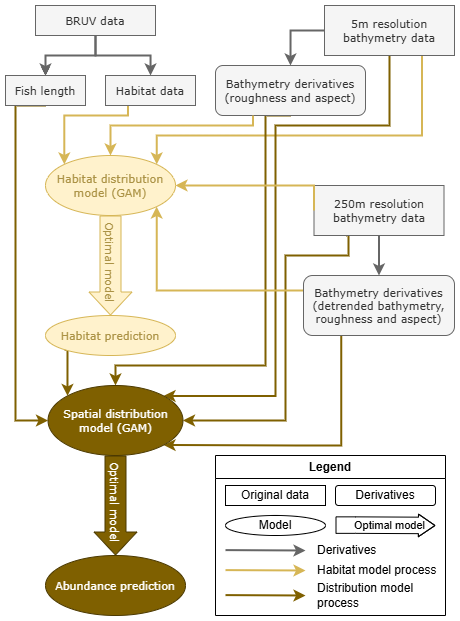

The diagram above was exported from draw.io. Its source (the exported page's mxGraphModel, read from the mxfile embedded in the PNG):
<mxGraphModel dx="840" dy="522" grid="1" gridSize="10" guides="1" tooltips="1" connect="1" arrows="1" fold="1" page="1" pageScale="1" pageWidth="827" pageHeight="1169" math="0" shadow="0">
  <root>
    <mxCell id="WIyWlLk6GJQsqaUBKTNV-0" />
    <mxCell id="WIyWlLk6GJQsqaUBKTNV-1" parent="WIyWlLk6GJQsqaUBKTNV-0" />
    <mxCell id="QnAHNYZheqqFxq_gVrqq-2" value="" style="edgeStyle=orthogonalEdgeStyle;rounded=0;orthogonalLoop=1;jettySize=auto;html=1;fontFamily=Verdana;fontSize=11;verticalAlign=middle;" edge="1" parent="WIyWlLk6GJQsqaUBKTNV-1" source="QnAHNYZheqqFxq_gVrqq-0" target="QnAHNYZheqqFxq_gVrqq-1">
      <mxGeometry relative="1" as="geometry" />
    </mxCell>
    <mxCell id="QnAHNYZheqqFxq_gVrqq-3" value="" style="edgeStyle=orthogonalEdgeStyle;rounded=0;orthogonalLoop=1;jettySize=auto;html=1;fillColor=#f5f5f5;strokeColor=#666666;strokeWidth=2;fontFamily=Verdana;fontSize=11;verticalAlign=middle;" edge="1" parent="WIyWlLk6GJQsqaUBKTNV-1" source="QnAHNYZheqqFxq_gVrqq-0" target="QnAHNYZheqqFxq_gVrqq-1">
      <mxGeometry relative="1" as="geometry" />
    </mxCell>
    <mxCell id="QnAHNYZheqqFxq_gVrqq-5" value="" style="edgeStyle=orthogonalEdgeStyle;rounded=0;orthogonalLoop=1;jettySize=auto;html=1;fillColor=#f5f5f5;strokeColor=#666666;strokeWidth=2;fontFamily=Verdana;fontSize=11;verticalAlign=middle;" edge="1" parent="WIyWlLk6GJQsqaUBKTNV-1" source="QnAHNYZheqqFxq_gVrqq-0" target="QnAHNYZheqqFxq_gVrqq-4">
      <mxGeometry relative="1" as="geometry" />
    </mxCell>
    <mxCell id="QnAHNYZheqqFxq_gVrqq-0" value="BRUV data" style="rounded=0;whiteSpace=wrap;html=1;fillColor=#f5f5f5;fontColor=#333333;strokeColor=#666666;fontFamily=Verdana;fontSize=11;verticalAlign=middle;" vertex="1" parent="WIyWlLk6GJQsqaUBKTNV-1">
      <mxGeometry x="60" y="40" width="120" height="30" as="geometry" />
    </mxCell>
    <mxCell id="QnAHNYZheqqFxq_gVrqq-49" style="edgeStyle=orthogonalEdgeStyle;rounded=0;orthogonalLoop=1;jettySize=auto;html=1;exitX=0.5;exitY=1;exitDx=0;exitDy=0;entryX=0;entryY=0.5;entryDx=0;entryDy=0;strokeWidth=2;strokeColor=#7F6000;fontFamily=Verdana;fontSize=11;verticalAlign=middle;" edge="1" parent="WIyWlLk6GJQsqaUBKTNV-1" source="QnAHNYZheqqFxq_gVrqq-1" target="QnAHNYZheqqFxq_gVrqq-47">
      <mxGeometry relative="1" as="geometry">
        <Array as="points">
          <mxPoint x="40" y="140" />
          <mxPoint x="40" y="455" />
        </Array>
      </mxGeometry>
    </mxCell>
    <mxCell id="QnAHNYZheqqFxq_gVrqq-1" value="Fish length" style="whiteSpace=wrap;html=1;rounded=0;fillColor=#f5f5f5;fontColor=#333333;strokeColor=#666666;fontFamily=Verdana;fontSize=11;verticalAlign=middle;" vertex="1" parent="WIyWlLk6GJQsqaUBKTNV-1">
      <mxGeometry x="30" y="110" width="80" height="30" as="geometry" />
    </mxCell>
    <mxCell id="QnAHNYZheqqFxq_gVrqq-20" style="edgeStyle=orthogonalEdgeStyle;rounded=0;orthogonalLoop=1;jettySize=auto;html=1;exitX=0.25;exitY=1;exitDx=0;exitDy=0;entryX=0;entryY=0;entryDx=0;entryDy=0;fillColor=#fff2cc;strokeColor=#d6b656;strokeWidth=2;fontFamily=Verdana;fontSize=11;verticalAlign=middle;" edge="1" parent="WIyWlLk6GJQsqaUBKTNV-1" source="QnAHNYZheqqFxq_gVrqq-4" target="QnAHNYZheqqFxq_gVrqq-51">
      <mxGeometry relative="1" as="geometry">
        <mxPoint x="260" y="235" as="targetPoint" />
        <Array as="points">
          <mxPoint x="153" y="150" />
          <mxPoint x="89" y="150" />
        </Array>
      </mxGeometry>
    </mxCell>
    <mxCell id="QnAHNYZheqqFxq_gVrqq-4" value="Habitat data" style="whiteSpace=wrap;html=1;rounded=0;fillColor=#f5f5f5;fontColor=#333333;strokeColor=#666666;fontFamily=Verdana;fontSize=11;verticalAlign=middle;" vertex="1" parent="WIyWlLk6GJQsqaUBKTNV-1">
      <mxGeometry x="130" y="110" width="90" height="30" as="geometry" />
    </mxCell>
    <mxCell id="QnAHNYZheqqFxq_gVrqq-39" style="edgeStyle=orthogonalEdgeStyle;rounded=0;orthogonalLoop=1;jettySize=auto;html=1;exitX=0.5;exitY=1;exitDx=0;exitDy=0;entryX=0.5;entryY=0;entryDx=0;entryDy=0;fillColor=#f5f5f5;strokeColor=#666666;strokeWidth=2;fontFamily=Verdana;fontSize=11;verticalAlign=middle;" edge="1" parent="WIyWlLk6GJQsqaUBKTNV-1" source="QnAHNYZheqqFxq_gVrqq-7" target="QnAHNYZheqqFxq_gVrqq-24">
      <mxGeometry relative="1" as="geometry" />
    </mxCell>
    <mxCell id="QnAHNYZheqqFxq_gVrqq-41" style="edgeStyle=orthogonalEdgeStyle;rounded=0;orthogonalLoop=1;jettySize=auto;html=1;exitX=0.25;exitY=1;exitDx=0;exitDy=0;strokeColor=#7F6000;strokeWidth=2;entryX=1;entryY=0.5;entryDx=0;entryDy=0;fontFamily=Verdana;fontSize=11;verticalAlign=middle;" edge="1" parent="WIyWlLk6GJQsqaUBKTNV-1" source="QnAHNYZheqqFxq_gVrqq-7" target="QnAHNYZheqqFxq_gVrqq-47">
      <mxGeometry relative="1" as="geometry">
        <mxPoint x="360" y="440" as="targetPoint" />
        <Array as="points">
          <mxPoint x="373" y="270" />
          <mxPoint x="373" y="290" />
          <mxPoint x="310" y="290" />
          <mxPoint x="310" y="455" />
        </Array>
      </mxGeometry>
    </mxCell>
    <mxCell id="QnAHNYZheqqFxq_gVrqq-7" value="250m resolution bathymetry data" style="rounded=0;whiteSpace=wrap;html=1;fillColor=#f5f5f5;fontColor=#333333;strokeColor=#666666;fontFamily=Verdana;fontSize=11;verticalAlign=middle;" vertex="1" parent="WIyWlLk6GJQsqaUBKTNV-1">
      <mxGeometry x="338.5" y="220" width="130" height="50" as="geometry" />
    </mxCell>
    <mxCell id="QnAHNYZheqqFxq_gVrqq-34" style="edgeStyle=orthogonalEdgeStyle;rounded=0;orthogonalLoop=1;jettySize=auto;html=1;exitX=0;exitY=0.5;exitDx=0;exitDy=0;entryX=0.5;entryY=0;entryDx=0;entryDy=0;fillColor=#f5f5f5;strokeColor=#666666;strokeWidth=2;fontFamily=Verdana;fontSize=11;verticalAlign=middle;" edge="1" parent="WIyWlLk6GJQsqaUBKTNV-1" source="QnAHNYZheqqFxq_gVrqq-8" target="QnAHNYZheqqFxq_gVrqq-23">
      <mxGeometry relative="1" as="geometry" />
    </mxCell>
    <mxCell id="QnAHNYZheqqFxq_gVrqq-35" style="edgeStyle=orthogonalEdgeStyle;rounded=0;orthogonalLoop=1;jettySize=auto;html=1;exitX=0.75;exitY=1;exitDx=0;exitDy=0;entryX=1;entryY=0;entryDx=0;entryDy=0;fillColor=#fff2cc;strokeColor=#d6b656;strokeWidth=2;fontFamily=Verdana;fontSize=11;verticalAlign=middle;" edge="1" parent="WIyWlLk6GJQsqaUBKTNV-1" source="QnAHNYZheqqFxq_gVrqq-8" target="QnAHNYZheqqFxq_gVrqq-51">
      <mxGeometry relative="1" as="geometry">
        <mxPoint x="357.5" y="217.5" as="targetPoint" />
        <Array as="points">
          <mxPoint x="446" y="170" />
          <mxPoint x="181" y="170" />
        </Array>
      </mxGeometry>
    </mxCell>
    <mxCell id="QnAHNYZheqqFxq_gVrqq-36" style="edgeStyle=orthogonalEdgeStyle;rounded=0;orthogonalLoop=1;jettySize=auto;html=1;exitX=0.5;exitY=1;exitDx=0;exitDy=0;strokeColor=#7F6000;strokeWidth=2;entryX=1;entryY=0;entryDx=0;entryDy=0;fontFamily=Verdana;fontSize=11;verticalAlign=middle;" edge="1" parent="WIyWlLk6GJQsqaUBKTNV-1" source="QnAHNYZheqqFxq_gVrqq-8" target="QnAHNYZheqqFxq_gVrqq-47">
      <mxGeometry relative="1" as="geometry">
        <mxPoint x="350" y="460" as="targetPoint" />
        <Array as="points">
          <mxPoint x="414" y="160" />
          <mxPoint x="300" y="160" />
          <mxPoint x="300" y="430" />
        </Array>
      </mxGeometry>
    </mxCell>
    <mxCell id="QnAHNYZheqqFxq_gVrqq-8" value="5m resolution bathymetry data" style="rounded=0;whiteSpace=wrap;html=1;fillColor=#f5f5f5;fontColor=#333333;strokeColor=#666666;fontFamily=Verdana;fontSize=11;verticalAlign=middle;" vertex="1" parent="WIyWlLk6GJQsqaUBKTNV-1">
      <mxGeometry x="349" y="40" width="130" height="50" as="geometry" />
    </mxCell>
    <mxCell id="QnAHNYZheqqFxq_gVrqq-53" style="edgeStyle=orthogonalEdgeStyle;rounded=0;orthogonalLoop=1;jettySize=auto;html=1;exitX=0.5;exitY=1;exitDx=0;exitDy=0;strokeWidth=2;strokeColor=#7F6000;entryX=0.5;entryY=0;entryDx=0;entryDy=0;fontFamily=Verdana;fontSize=11;verticalAlign=middle;" edge="1" parent="WIyWlLk6GJQsqaUBKTNV-1" source="QnAHNYZheqqFxq_gVrqq-23" target="QnAHNYZheqqFxq_gVrqq-47">
      <mxGeometry relative="1" as="geometry">
        <mxPoint x="260" y="390" as="targetPoint" />
        <Array as="points">
          <mxPoint x="290" y="150" />
          <mxPoint x="290" y="400" />
          <mxPoint x="140" y="400" />
        </Array>
      </mxGeometry>
    </mxCell>
    <mxCell id="QnAHNYZheqqFxq_gVrqq-23" value="Bathymetry derivatives (roughness and aspect)" style="rounded=1;whiteSpace=wrap;html=1;fillColor=#f5f5f5;fontColor=#333333;strokeColor=#666666;fontFamily=Verdana;fontSize=11;verticalAlign=middle;" vertex="1" parent="WIyWlLk6GJQsqaUBKTNV-1">
      <mxGeometry x="240" y="100" width="150" height="50" as="geometry" />
    </mxCell>
    <mxCell id="QnAHNYZheqqFxq_gVrqq-43" style="edgeStyle=orthogonalEdgeStyle;rounded=0;orthogonalLoop=1;jettySize=auto;html=1;exitX=0.25;exitY=1;exitDx=0;exitDy=0;strokeColor=#7F6000;strokeWidth=2;entryX=1;entryY=1;entryDx=0;entryDy=0;fontFamily=Verdana;fontSize=11;verticalAlign=middle;" edge="1" parent="WIyWlLk6GJQsqaUBKTNV-1" source="QnAHNYZheqqFxq_gVrqq-24" target="QnAHNYZheqqFxq_gVrqq-47">
      <mxGeometry relative="1" as="geometry">
        <mxPoint x="430" y="360" as="targetPoint" />
        <Array as="points">
          <mxPoint x="366" y="480" />
          <mxPoint x="320" y="480" />
        </Array>
      </mxGeometry>
    </mxCell>
    <mxCell id="QnAHNYZheqqFxq_gVrqq-44" style="edgeStyle=orthogonalEdgeStyle;rounded=0;orthogonalLoop=1;jettySize=auto;html=1;exitX=0;exitY=0.25;exitDx=0;exitDy=0;entryX=1;entryY=1;entryDx=0;entryDy=0;fillColor=#fff2cc;strokeColor=#d6b656;strokeWidth=2;fontFamily=Verdana;fontSize=11;verticalAlign=middle;" edge="1" parent="WIyWlLk6GJQsqaUBKTNV-1" source="QnAHNYZheqqFxq_gVrqq-24" target="QnAHNYZheqqFxq_gVrqq-51">
      <mxGeometry relative="1" as="geometry">
        <mxPoint x="357.5" y="252.5" as="targetPoint" />
      </mxGeometry>
    </mxCell>
    <mxCell id="QnAHNYZheqqFxq_gVrqq-24" value="Bathymetry derivatives (detrended bathymetry, roughness and aspect)" style="rounded=1;whiteSpace=wrap;html=1;fillColor=#f5f5f5;fontColor=#333333;strokeColor=#666666;fontFamily=Verdana;fontSize=11;verticalAlign=middle;" vertex="1" parent="WIyWlLk6GJQsqaUBKTNV-1">
      <mxGeometry x="328" y="310" width="151" height="60" as="geometry" />
    </mxCell>
    <mxCell id="QnAHNYZheqqFxq_gVrqq-37" style="edgeStyle=orthogonalEdgeStyle;rounded=0;orthogonalLoop=1;jettySize=auto;html=1;entryX=0.5;entryY=0;entryDx=0;entryDy=0;fillColor=#fff2cc;strokeColor=#d6b656;strokeWidth=2;exitX=0.25;exitY=1;exitDx=0;exitDy=0;fontFamily=Verdana;fontSize=11;verticalAlign=middle;" edge="1" parent="WIyWlLk6GJQsqaUBKTNV-1" source="QnAHNYZheqqFxq_gVrqq-23" target="QnAHNYZheqqFxq_gVrqq-51">
      <mxGeometry relative="1" as="geometry">
        <mxPoint x="285" y="170" as="sourcePoint" />
        <mxPoint x="170" y="180" as="targetPoint" />
        <Array as="points">
          <mxPoint x="278" y="160" />
          <mxPoint x="135" y="160" />
        </Array>
      </mxGeometry>
    </mxCell>
    <mxCell id="QnAHNYZheqqFxq_gVrqq-42" style="edgeStyle=orthogonalEdgeStyle;rounded=0;orthogonalLoop=1;jettySize=auto;html=1;exitX=0;exitY=0.5;exitDx=0;exitDy=0;entryX=1;entryY=0.5;entryDx=0;entryDy=0;fillColor=#fff2cc;strokeColor=#d6b656;strokeWidth=2;fontFamily=Verdana;fontSize=11;verticalAlign=middle;" edge="1" parent="WIyWlLk6GJQsqaUBKTNV-1" source="QnAHNYZheqqFxq_gVrqq-7" target="QnAHNYZheqqFxq_gVrqq-51">
      <mxGeometry relative="1" as="geometry">
        <mxPoint x="390" y="235" as="targetPoint" />
        <Array as="points">
          <mxPoint x="338" y="220" />
        </Array>
      </mxGeometry>
    </mxCell>
    <mxCell id="QnAHNYZheqqFxq_gVrqq-46" value="Abundance prediction" style="ellipse;whiteSpace=wrap;html=1;gradientColor=none;fillColor=#7F6000;fontColor=#FFFFFF;strokeColor=#4B3900;fontFamily=Verdana;fontSize=11;verticalAlign=middle;" vertex="1" parent="WIyWlLk6GJQsqaUBKTNV-1">
      <mxGeometry x="70" y="590" width="140" height="60" as="geometry" />
    </mxCell>
    <mxCell id="QnAHNYZheqqFxq_gVrqq-47" value="Spatial distribution model (GAM)" style="ellipse;whiteSpace=wrap;html=1;fillColor=#7F6000;fontColor=#FFFFFF;strokeColor=#4B3900;fontFamily=Verdana;fontSize=11;verticalAlign=middle;" vertex="1" parent="WIyWlLk6GJQsqaUBKTNV-1">
      <mxGeometry x="72.5" y="420" width="135" height="70" as="geometry" />
    </mxCell>
    <mxCell id="QnAHNYZheqqFxq_gVrqq-51" value="Habitat distribution model (GAM)" style="ellipse;whiteSpace=wrap;html=1;fillColor=#FFF2CC;strokeColor=#d6b656;fontFamily=Verdana;fontSize=11;verticalAlign=middle;fontColor=#AB9245;" vertex="1" parent="WIyWlLk6GJQsqaUBKTNV-1">
      <mxGeometry x="70" y="190" width="130" height="60" as="geometry" />
    </mxCell>
    <mxCell id="QnAHNYZheqqFxq_gVrqq-55" value="" style="shape=flexArrow;endArrow=classic;html=1;rounded=0;entryX=0.5;entryY=0;entryDx=0;entryDy=0;exitX=0.5;exitY=1;exitDx=0;exitDy=0;endWidth=21;endSize=7.33;width=21;fillColor=#7F6000;labelBackgroundColor=none;strokeColor=#4B3900;fontFamily=Verdana;fontSize=11;verticalAlign=middle;" edge="1" parent="WIyWlLk6GJQsqaUBKTNV-1" source="QnAHNYZheqqFxq_gVrqq-47" target="QnAHNYZheqqFxq_gVrqq-46">
      <mxGeometry width="50" height="50" relative="1" as="geometry">
        <mxPoint x="202.5" y="480" as="sourcePoint" />
        <mxPoint x="252.5" y="430" as="targetPoint" />
      </mxGeometry>
    </mxCell>
    <mxCell id="QnAHNYZheqqFxq_gVrqq-56" value="Optimal model" style="edgeLabel;html=1;align=center;verticalAlign=middle;resizable=0;points=[];rotation=90;labelBackgroundColor=none;fontColor=#FFFFFF;fontFamily=Verdana;fontSize=11;" vertex="1" connectable="0" parent="QnAHNYZheqqFxq_gVrqq-55">
      <mxGeometry x="-0.5655" y="-6" relative="1" as="geometry">
        <mxPoint x="6" y="24" as="offset" />
      </mxGeometry>
    </mxCell>
    <mxCell id="QnAHNYZheqqFxq_gVrqq-57" value="" style="shape=flexArrow;endArrow=classic;html=1;rounded=0;exitX=0.5;exitY=1;exitDx=0;exitDy=0;endWidth=21;endSize=7.33;width=21;entryX=0.5;entryY=0;entryDx=0;entryDy=0;fillColor=#fff2cc;strokeColor=#d6b656;fontFamily=Verdana;fontSize=11;verticalAlign=middle;fontColor=#AB9245;" edge="1" parent="WIyWlLk6GJQsqaUBKTNV-1" source="QnAHNYZheqqFxq_gVrqq-51" target="QnAHNYZheqqFxq_gVrqq-59">
      <mxGeometry width="50" height="50" relative="1" as="geometry">
        <mxPoint x="320" y="270" as="sourcePoint" />
        <mxPoint x="320" y="310" as="targetPoint" />
      </mxGeometry>
    </mxCell>
    <mxCell id="QnAHNYZheqqFxq_gVrqq-58" value="Optimal model" style="edgeLabel;html=1;align=center;verticalAlign=middle;resizable=0;points=[];rotation=90;labelBackgroundColor=none;fontFamily=Verdana;fontSize=11;fontColor=#AB9245;" vertex="1" connectable="0" parent="QnAHNYZheqqFxq_gVrqq-57">
      <mxGeometry x="-0.5655" y="-6" relative="1" as="geometry">
        <mxPoint x="6" y="24" as="offset" />
      </mxGeometry>
    </mxCell>
    <mxCell id="QnAHNYZheqqFxq_gVrqq-62" style="edgeStyle=orthogonalEdgeStyle;rounded=0;orthogonalLoop=1;jettySize=auto;html=1;exitX=0;exitY=1;exitDx=0;exitDy=0;entryX=0;entryY=0;entryDx=0;entryDy=0;labelBackgroundColor=none;strokeWidth=2;strokeColor=#7F6000;fontFamily=Verdana;fontSize=11;verticalAlign=middle;" edge="1" parent="WIyWlLk6GJQsqaUBKTNV-1" source="QnAHNYZheqqFxq_gVrqq-59" target="QnAHNYZheqqFxq_gVrqq-47">
      <mxGeometry relative="1" as="geometry">
        <Array as="points">
          <mxPoint x="92" y="384" />
        </Array>
      </mxGeometry>
    </mxCell>
    <mxCell id="QnAHNYZheqqFxq_gVrqq-59" value="Habitat prediction" style="ellipse;whiteSpace=wrap;html=1;fillColor=#fff2cc;strokeColor=#d6b656;fontFamily=Verdana;fontSize=11;verticalAlign=middle;fontColor=#AB9245;" vertex="1" parent="WIyWlLk6GJQsqaUBKTNV-1">
      <mxGeometry x="70" y="350" width="130" height="40" as="geometry" />
    </mxCell>
    <mxCell id="QnAHNYZheqqFxq_gVrqq-65" value="Legend" style="swimlane;whiteSpace=wrap;html=1;" vertex="1" parent="WIyWlLk6GJQsqaUBKTNV-1">
      <mxGeometry x="240" y="490" width="230" height="160" as="geometry" />
    </mxCell>
    <mxCell id="QnAHNYZheqqFxq_gVrqq-66" value="Original data" style="rounded=0;whiteSpace=wrap;html=1;" vertex="1" parent="QnAHNYZheqqFxq_gVrqq-65">
      <mxGeometry x="10" y="30" width="100" height="20" as="geometry" />
    </mxCell>
    <mxCell id="QnAHNYZheqqFxq_gVrqq-67" value="Derivatives" style="rounded=1;whiteSpace=wrap;html=1;" vertex="1" parent="QnAHNYZheqqFxq_gVrqq-65">
      <mxGeometry x="120" y="30" width="100" height="20" as="geometry" />
    </mxCell>
    <mxCell id="QnAHNYZheqqFxq_gVrqq-70" value="Model" style="ellipse;whiteSpace=wrap;html=1;" vertex="1" parent="QnAHNYZheqqFxq_gVrqq-65">
      <mxGeometry x="10" y="60" width="100" height="20" as="geometry" />
    </mxCell>
    <mxCell id="QnAHNYZheqqFxq_gVrqq-73" value="" style="endArrow=classic;html=1;rounded=0;strokeWidth=2;strokeColor=#D6B656;" edge="1" parent="QnAHNYZheqqFxq_gVrqq-65">
      <mxGeometry width="50" height="50" relative="1" as="geometry">
        <mxPoint x="10" y="114.60000000000001" as="sourcePoint" />
        <mxPoint x="90" y="115" as="targetPoint" />
      </mxGeometry>
    </mxCell>
    <mxCell id="QnAHNYZheqqFxq_gVrqq-74" value="" style="endArrow=classic;html=1;rounded=0;strokeWidth=2;strokeColor=#7F6000;" edge="1" parent="QnAHNYZheqqFxq_gVrqq-65">
      <mxGeometry width="50" height="50" relative="1" as="geometry">
        <mxPoint x="10" y="139.6" as="sourcePoint" />
        <mxPoint x="90" y="140" as="targetPoint" />
      </mxGeometry>
    </mxCell>
    <mxCell id="QnAHNYZheqqFxq_gVrqq-75" value="Habitat model process" style="text;html=1;align=left;verticalAlign=middle;whiteSpace=wrap;rounded=0;" vertex="1" parent="QnAHNYZheqqFxq_gVrqq-65">
      <mxGeometry x="100" y="105" width="130" height="20" as="geometry" />
    </mxCell>
    <mxCell id="QnAHNYZheqqFxq_gVrqq-76" value="Distribution model process" style="text;html=1;align=left;verticalAlign=middle;whiteSpace=wrap;rounded=0;" vertex="1" parent="QnAHNYZheqqFxq_gVrqq-65">
      <mxGeometry x="100" y="125" width="130" height="30" as="geometry" />
    </mxCell>
    <mxCell id="QnAHNYZheqqFxq_gVrqq-77" value="" style="shape=flexArrow;endArrow=classic;html=1;rounded=0;endWidth=5.125;endSize=5.19;width=16.5;" edge="1" parent="QnAHNYZheqqFxq_gVrqq-65">
      <mxGeometry width="50" height="50" relative="1" as="geometry">
        <mxPoint x="120" y="69.6" as="sourcePoint" />
        <mxPoint x="220" y="70" as="targetPoint" />
        <Array as="points">
          <mxPoint x="140" y="69.6" />
        </Array>
      </mxGeometry>
    </mxCell>
    <mxCell id="QnAHNYZheqqFxq_gVrqq-78" value="Optimal model" style="edgeLabel;html=1;align=center;verticalAlign=middle;resizable=0;points=[];labelBackgroundColor=none;fontSize=11;" vertex="1" connectable="0" parent="QnAHNYZheqqFxq_gVrqq-77">
      <mxGeometry x="-0.7163" relative="1" as="geometry">
        <mxPoint x="39" as="offset" />
      </mxGeometry>
    </mxCell>
    <mxCell id="QnAHNYZheqqFxq_gVrqq-79" value="" style="endArrow=classic;html=1;rounded=0;strokeWidth=2;strokeColor=#666666;fillColor=#eeeeee;" edge="1" parent="QnAHNYZheqqFxq_gVrqq-65">
      <mxGeometry width="50" height="50" relative="1" as="geometry">
        <mxPoint x="10" y="94.60000000000002" as="sourcePoint" />
        <mxPoint x="90" y="95" as="targetPoint" />
      </mxGeometry>
    </mxCell>
    <mxCell id="QnAHNYZheqqFxq_gVrqq-80" value="Derivatives" style="text;html=1;align=left;verticalAlign=middle;whiteSpace=wrap;rounded=0;" vertex="1" parent="QnAHNYZheqqFxq_gVrqq-65">
      <mxGeometry x="100" y="85" width="130" height="20" as="geometry" />
    </mxCell>
  </root>
</mxGraphModel>